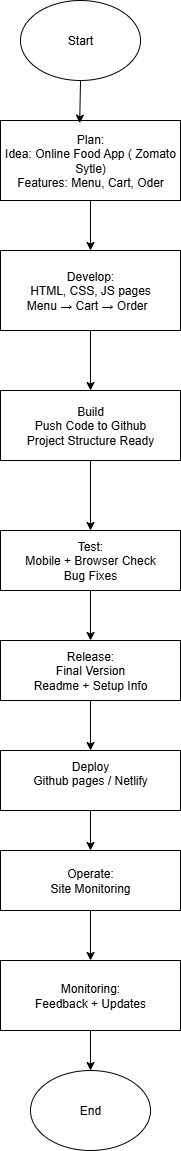

The diagram above was exported from draw.io. Its source (the exported page's mxGraphModel, read from the mxfile embedded in the PNG):
<mxGraphModel dx="2847" dy="1171" grid="1" gridSize="10" guides="1" tooltips="1" connect="1" arrows="1" fold="1" page="1" pageScale="1" pageWidth="850" pageHeight="1100" math="0" shadow="0">
  <root>
    <mxCell id="0" />
    <mxCell id="1" parent="0" />
    <mxCell id="otUX1HS3RPVG5boHscNn-1" value="Start" style="ellipse;whiteSpace=wrap;html=1;" vertex="1" parent="1">
      <mxGeometry x="280" y="40" width="120" height="80" as="geometry" />
    </mxCell>
    <mxCell id="otUX1HS3RPVG5boHscNn-6" value="Plan:&lt;div&gt;Idea: Online Food App ( Zomato Sytle)&lt;/div&gt;&lt;div&gt;Features: Menu, Cart, Oder&lt;/div&gt;" style="rounded=0;whiteSpace=wrap;html=1;" vertex="1" parent="1">
      <mxGeometry x="260" y="160" width="180" height="80" as="geometry" />
    </mxCell>
    <mxCell id="otUX1HS3RPVG5boHscNn-7" value="Develop:&lt;div&gt;HTML, CSS, JS pages&lt;/div&gt;&lt;div&gt;Menu → Cart → Order&amp;nbsp;&amp;nbsp;&lt;/div&gt;" style="rounded=0;whiteSpace=wrap;html=1;" vertex="1" parent="1">
      <mxGeometry x="260" y="290" width="180" height="80" as="geometry" />
    </mxCell>
    <mxCell id="otUX1HS3RPVG5boHscNn-10" value="Build&lt;div&gt;Push Code to Github&lt;/div&gt;&lt;div&gt;Project Structure Ready&lt;/div&gt;" style="rounded=0;whiteSpace=wrap;html=1;" vertex="1" parent="1">
      <mxGeometry x="260" y="430" width="180" height="70" as="geometry" />
    </mxCell>
    <mxCell id="otUX1HS3RPVG5boHscNn-12" value="Test:&lt;div&gt;Mobile + Browser Check&lt;/div&gt;&lt;div&gt;Bug Fixes&lt;/div&gt;" style="rounded=0;whiteSpace=wrap;html=1;" vertex="1" parent="1">
      <mxGeometry x="260" y="570" width="180" height="60" as="geometry" />
    </mxCell>
    <mxCell id="otUX1HS3RPVG5boHscNn-13" value="Release:&lt;div&gt;Final Version&lt;/div&gt;&lt;div&gt;Readme + Setup Info&lt;/div&gt;" style="rounded=0;whiteSpace=wrap;html=1;" vertex="1" parent="1">
      <mxGeometry x="260" y="680" width="180" height="60" as="geometry" />
    </mxCell>
    <mxCell id="otUX1HS3RPVG5boHscNn-15" value="Deploy&lt;div&gt;Github pages / Netlify&lt;/div&gt;&lt;div&gt;&lt;br&gt;&lt;/div&gt;" style="rounded=0;whiteSpace=wrap;html=1;" vertex="1" parent="1">
      <mxGeometry x="260" y="790" width="180" height="60" as="geometry" />
    </mxCell>
    <mxCell id="otUX1HS3RPVG5boHscNn-16" value="Operate:&lt;div&gt;Site Monitoring&lt;/div&gt;" style="rounded=0;whiteSpace=wrap;html=1;" vertex="1" parent="1">
      <mxGeometry x="260" y="890" width="180" height="60" as="geometry" />
    </mxCell>
    <mxCell id="otUX1HS3RPVG5boHscNn-17" value="Monitoring:&lt;div&gt;Feedback + Updates&lt;/div&gt;" style="rounded=0;whiteSpace=wrap;html=1;" vertex="1" parent="1">
      <mxGeometry x="260" y="1000" width="180" height="70" as="geometry" />
    </mxCell>
    <mxCell id="otUX1HS3RPVG5boHscNn-18" value="End" style="ellipse;whiteSpace=wrap;html=1;" vertex="1" parent="1">
      <mxGeometry x="290" y="1110" width="120" height="80" as="geometry" />
    </mxCell>
    <mxCell id="otUX1HS3RPVG5boHscNn-19" value="" style="endArrow=classic;html=1;rounded=0;entryX=0.44;entryY=0.034;entryDx=0;entryDy=0;exitX=0.5;exitY=1;exitDx=0;exitDy=0;entryPerimeter=0;" edge="1" parent="1" source="otUX1HS3RPVG5boHscNn-1" target="otUX1HS3RPVG5boHscNn-6">
      <mxGeometry width="50" height="50" relative="1" as="geometry">
        <mxPoint x="680" y="320" as="sourcePoint" />
        <mxPoint x="730" y="270" as="targetPoint" />
      </mxGeometry>
    </mxCell>
    <mxCell id="otUX1HS3RPVG5boHscNn-20" value="" style="endArrow=classic;html=1;rounded=0;exitX=0.5;exitY=1;exitDx=0;exitDy=0;" edge="1" parent="1" source="otUX1HS3RPVG5boHscNn-6" target="otUX1HS3RPVG5boHscNn-7">
      <mxGeometry width="50" height="50" relative="1" as="geometry">
        <mxPoint x="680" y="320" as="sourcePoint" />
        <mxPoint x="730" y="270" as="targetPoint" />
      </mxGeometry>
    </mxCell>
    <mxCell id="otUX1HS3RPVG5boHscNn-21" value="" style="endArrow=classic;html=1;rounded=0;exitX=0.5;exitY=1;exitDx=0;exitDy=0;entryX=0.5;entryY=0;entryDx=0;entryDy=0;" edge="1" parent="1" source="otUX1HS3RPVG5boHscNn-7" target="otUX1HS3RPVG5boHscNn-10">
      <mxGeometry width="50" height="50" relative="1" as="geometry">
        <mxPoint x="680" y="410" as="sourcePoint" />
        <mxPoint x="730" y="360" as="targetPoint" />
      </mxGeometry>
    </mxCell>
    <mxCell id="otUX1HS3RPVG5boHscNn-22" value="" style="endArrow=classic;html=1;rounded=0;entryX=0.5;entryY=0;entryDx=0;entryDy=0;exitX=0.5;exitY=1;exitDx=0;exitDy=0;" edge="1" parent="1" source="otUX1HS3RPVG5boHscNn-10" target="otUX1HS3RPVG5boHscNn-12">
      <mxGeometry width="50" height="50" relative="1" as="geometry">
        <mxPoint x="350" y="510" as="sourcePoint" />
        <mxPoint x="730" y="500" as="targetPoint" />
      </mxGeometry>
    </mxCell>
    <mxCell id="otUX1HS3RPVG5boHscNn-23" value="" style="endArrow=classic;html=1;rounded=0;exitX=0.5;exitY=1;exitDx=0;exitDy=0;entryX=0.5;entryY=0;entryDx=0;entryDy=0;" edge="1" parent="1" source="otUX1HS3RPVG5boHscNn-12" target="otUX1HS3RPVG5boHscNn-13">
      <mxGeometry width="50" height="50" relative="1" as="geometry">
        <mxPoint x="680" y="750" as="sourcePoint" />
        <mxPoint x="730" y="700" as="targetPoint" />
      </mxGeometry>
    </mxCell>
    <mxCell id="otUX1HS3RPVG5boHscNn-24" value="" style="endArrow=classic;html=1;rounded=0;exitX=0.5;exitY=1;exitDx=0;exitDy=0;entryX=0.5;entryY=0;entryDx=0;entryDy=0;" edge="1" parent="1" source="otUX1HS3RPVG5boHscNn-13" target="otUX1HS3RPVG5boHscNn-15">
      <mxGeometry width="50" height="50" relative="1" as="geometry">
        <mxPoint x="680" y="890" as="sourcePoint" />
        <mxPoint x="730" y="840" as="targetPoint" />
      </mxGeometry>
    </mxCell>
    <mxCell id="otUX1HS3RPVG5boHscNn-25" value="" style="endArrow=classic;html=1;rounded=0;exitX=0.5;exitY=1;exitDx=0;exitDy=0;entryX=0.5;entryY=0;entryDx=0;entryDy=0;" edge="1" parent="1" source="otUX1HS3RPVG5boHscNn-15" target="otUX1HS3RPVG5boHscNn-16">
      <mxGeometry width="50" height="50" relative="1" as="geometry">
        <mxPoint x="680" y="1000" as="sourcePoint" />
        <mxPoint x="730" y="950" as="targetPoint" />
      </mxGeometry>
    </mxCell>
    <mxCell id="otUX1HS3RPVG5boHscNn-26" value="" style="endArrow=classic;html=1;rounded=0;entryX=0.5;entryY=0;entryDx=0;entryDy=0;" edge="1" parent="1" target="otUX1HS3RPVG5boHscNn-17">
      <mxGeometry width="50" height="50" relative="1" as="geometry">
        <mxPoint x="350" y="950" as="sourcePoint" />
        <mxPoint x="363" y="990" as="targetPoint" />
      </mxGeometry>
    </mxCell>
    <mxCell id="otUX1HS3RPVG5boHscNn-27" value="" style="endArrow=classic;html=1;rounded=0;exitX=0.5;exitY=1;exitDx=0;exitDy=0;entryX=0.5;entryY=0;entryDx=0;entryDy=0;" edge="1" parent="1" source="otUX1HS3RPVG5boHscNn-17" target="otUX1HS3RPVG5boHscNn-18">
      <mxGeometry width="50" height="50" relative="1" as="geometry">
        <mxPoint x="680" y="1130" as="sourcePoint" />
        <mxPoint x="730" y="1080" as="targetPoint" />
      </mxGeometry>
    </mxCell>
  </root>
</mxGraphModel>